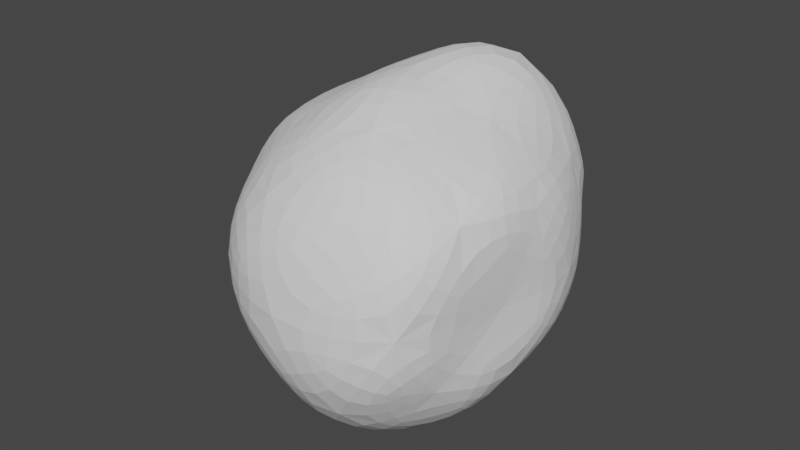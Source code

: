 # Source: asteroid_3.blend  (saved by Blender 3.3.6; exported with 4.5.12 LTS)
import bpy
from mathutils import Matrix  # noqa: F401  (used for matrix-valued properties, if any)

bpy.ops.wm.read_factory_settings(use_empty=True)
scene = bpy.context.scene
scene.name = 'Scene'

# ---- collections
col_collection = bpy.data.collections.new('Collection'); scene.collection.children.link(col_collection)

# ---- world
world_world = bpy.data.worlds.new('World'); scene.world = world_world
world_world.use_nodes = True; world_world.node_tree.nodes.clear()
_N = world_world.node_tree.nodes; _L = world_world.node_tree.links
n0 = _N.new('ShaderNodeOutputWorld'); n0.name = 'World Output'; n0.location = (300, 300)
n1 = _N.new('ShaderNodeBackground'); n1.name = 'Background'; n1.location = (10, 300)
n1.inputs[0].default_value = (0.05088, 0.05088, 0.05088, 1.0)
_L.new(n1.outputs[0], n0.inputs[0])
n0.is_active_output = True
world_world.color = (0.05088, 0.05088, 0.05088)
world_world.use_sun_shadow = False
world_world.sun_shadow_jitter_overblur = 0.0

# ---- meshes
me_icosphere = bpy.data.meshes.new('Icosphere')
me_icosphere.from_pydata([(0.002309, -0.0005278, -0.8593), (0.6178, -0.5865, -0.3163), (-0.2733, -0.7938, -0.4348), (-0.8897, 0.005573, -0.4417), (-0.2766, 0.8499, -0.4469), (0.6016, 0.5424, -0.402), (0.4353, -0.7756, 0.5175), (-0.621, -0.4625, 0.3766), (-0.6646, 0.5484, 0.4268), (0.4769, 0.8827, 0.2697), (0.7924, -0.09026, 0.49), (-0.009808, -0.00442, 0.9503), (-0.1608, -0.4313, -0.9096), (0.3882, -0.2645, -0.8626), (0.2565, -0.8625, -0.5364), (0.7812, -0.1904, -0.4292), (0.325, 0.1903, -0.7352), (-0.5257, 6.732e-05, -0.8506), (-0.7724, -0.3957, -0.2965), (-0.1625, 0.5, -0.8507), (-0.6882, 0.5, -0.5257), (0.3813, 0.7077, -0.4706), (0.705, -0.1677, -0.02109), (0.8247, 0.2486, -0.005098), (-0.03715, -1.017, 0.004509), (0.6334, -0.8595, 0.02476), (-0.8596, -0.2106, 0.1031), (-0.565, -0.7604, 0.03088), (-0.5878, 0.809, 0.0), (-0.9511, 0.309, 1.543e-09), (0.5884, 0.6273, 0.1088), (0.06554, 1.022, 0.008762), (0.7368, -0.5215, 0.4938), (-0.2183, -0.8227, 0.4781), (-0.8263, -0.02082, 0.5089), (-0.1759, 0.9103, 0.4681), (0.6356, 0.462, 0.4921), (0.1425, -0.4697, 0.8283), (0.4433, 0.004428, 0.7573), (-0.3569, -0.2854, 0.7302), (-0.337, 0.5004, 0.7432), (0.2581, 0.613, 1.028)], [], [(0, 13, 12), (1, 13, 15), (0, 12, 17), (0, 17, 19), (0, 19, 16), (1, 15, 22), (2, 14, 24), (3, 18, 26), (4, 20, 28), (5, 21, 30), (1, 22, 25), (2, 24, 27), (3, 26, 29), (4, 28, 31), (5, 30, 23), (6, 32, 37), (7, 33, 39), (8, 34, 40), (9, 35, 41), (10, 36, 38), (38, 41, 11), (38, 36, 41), (36, 9, 41), (41, 40, 11), (41, 35, 40), (35, 8, 40), (40, 39, 11), (40, 34, 39), (34, 7, 39), (39, 37, 11), (39, 33, 37), (33, 6, 37), (37, 38, 11), (37, 32, 38), (32, 10, 38), (23, 36, 10), (23, 30, 36), (30, 9, 36), (31, 35, 9), (31, 28, 35), (28, 8, 35), (29, 34, 8), (29, 26, 34), (26, 7, 34), (27, 33, 7), (27, 24, 33), (24, 6, 33), (25, 32, 6), (25, 22, 32), (22, 10, 32), (30, 31, 9), (30, 21, 31), (21, 4, 31), (28, 29, 8), (28, 20, 29), (20, 3, 29), (26, 27, 7), (26, 18, 27), (18, 2, 27), (24, 25, 6), (24, 14, 25), (14, 1, 25), (22, 23, 10), (22, 15, 23), (15, 5, 23), (16, 21, 5), (16, 19, 21), (19, 4, 21), (19, 20, 4), (19, 17, 20), (17, 3, 20), (17, 18, 3), (17, 12, 18), (12, 2, 18), (15, 16, 5), (15, 13, 16), (13, 0, 16), (12, 14, 2), (12, 13, 14), (13, 1, 14)])
_uv = me_icosphere.uv_layers.new(name='UVMap')
_uv.uv.foreach_set('vector', [0.1818, 0.0, 0.2273, 0.07873, 0.1364, 0.07873, 0.2727, 0.1575, 0.3182, 0.07873, 0.3636, 0.1575, 0.9091, 0.0, 0.9545, 0.07873, 0.8636, 0.07873, 0.7273, 0.0, 0.7727, 0.07873, 0.6818, 0.07873, 0.5455, 0.0, 0.5909, 0.07873, 0.5, 0.07873, 0.2727, 0.1575, 0.3636, 0.1575, 0.3182, 0.2362, 0.09091, 0.1575, 0.1818, 0.1575, 0.1364, 0.2362, 0.8182, 0.1575, 0.9091, 0.1575, 0.8636, 0.2362, 0.6364, 0.1575, 0.7273, 0.1575, 0.6818, 0.2362, 0.4545, 0.1575, 0.5455, 0.1575, 0.5, 0.2362, 0.2727, 0.1575, 0.3182, 0.2362, 0.2273, 0.2362, 0.09091, 0.1575, 0.1364, 0.2362, 0.04546, 0.2362, 0.8182, 0.1575, 0.8636, 0.2362, 0.7727, 0.2362, 0.6364, 0.1575, 0.6818, 0.2362, 0.5909, 0.2362, 0.4545, 0.1575, 0.5, 0.2362, 0.4091, 0.2362, 0.1818, 0.3149, 0.2727, 0.3149, 0.2273, 0.3937, 0.0, 0.3149, 0.09091, 0.3149, 0.04546, 0.3937, 0.7273, 0.3149, 0.8182, 0.3149, 0.7727, 0.3937, 0.5455, 0.3149, 0.6364, 0.3149, 0.5909, 0.3937, 0.3636, 0.3149, 0.4545, 0.3149, 0.4091, 0.3937, 0.4091, 0.3937, 0.5, 0.3937, 0.4545, 0.4724, 0.4091, 0.3937, 0.4545, 0.3149, 0.5, 0.3937, 0.4545, 0.3149, 0.5455, 0.3149, 0.5, 0.3937, 0.5909, 0.3937, 0.6818, 0.3937, 0.6364, 0.4724, 0.5909, 0.3937, 0.6364, 0.3149, 0.6818, 0.3937, 0.6364, 0.3149, 0.7273, 0.3149, 0.6818, 0.3937, 0.7727, 0.3937, 0.8636, 0.3937, 0.8182, 0.4724, 0.7727, 0.3937, 0.8182, 0.3149, 0.8636, 0.3937, 0.8182, 0.3149, 0.9091, 0.3149, 0.8636, 0.3937, 0.04546, 0.3937, 0.1364, 0.3937, 0.09091, 0.4724, 0.04546, 0.3937, 0.09091, 0.3149, 0.1364, 0.3937, 0.09091, 0.3149, 0.1818, 0.3149, 0.1364, 0.3937, 0.2273, 0.3937, 0.3182, 0.3937, 0.2727, 0.4724, 0.2273, 0.3937, 0.2727, 0.3149, 0.3182, 0.3937, 0.2727, 0.3149, 0.3636, 0.3149, 0.3182, 0.3937, 0.4091, 0.2362, 0.4545, 0.3149, 0.3636, 0.3149, 0.4091, 0.2362, 0.5, 0.2362, 0.4545, 0.3149, 0.5, 0.2362, 0.5455, 0.3149, 0.4545, 0.3149, 0.5909, 0.2362, 0.6364, 0.3149, 0.5455, 0.3149, 0.5909, 0.2362, 0.6818, 0.2362, 0.6364, 0.3149, 0.6818, 0.2362, 0.7273, 0.3149, 0.6364, 0.3149, 0.7727, 0.2362, 0.8182, 0.3149, 0.7273, 0.3149, 0.7727, 0.2362, 0.8636, 0.2362, 0.8182, 0.3149, 0.8636, 0.2362, 0.9091, 0.3149, 0.8182, 0.3149, 0.04546, 0.2362, 0.09091, 0.3149, 0.0, 0.3149, 0.04546, 0.2362, 0.1364, 0.2362, 0.09091, 0.3149, 0.1364, 0.2362, 0.1818, 0.3149, 0.09091, 0.3149, 0.2273, 0.2362, 0.2727, 0.3149, 0.1818, 0.3149, 0.2273, 0.2362, 0.3182, 0.2362, 0.2727, 0.3149, 0.3182, 0.2362, 0.3636, 0.3149, 0.2727, 0.3149, 0.5, 0.2362, 0.5909, 0.2362, 0.5455, 0.3149, 0.5, 0.2362, 0.5455, 0.1575, 0.5909, 0.2362, 0.5455, 0.1575, 0.6364, 0.1575, 0.5909, 0.2362, 0.6818, 0.2362, 0.7727, 0.2362, 0.7273, 0.3149, 0.6818, 0.2362, 0.7273, 0.1575, 0.7727, 0.2362, 0.7273, 0.1575, 0.8182, 0.1575, 0.7727, 0.2362, 0.8636, 0.2362, 0.9545, 0.2362, 0.9091, 0.3149, 0.8636, 0.2362, 0.9091, 0.1575, 0.9545, 0.2362, 0.9091, 0.1575, 1.0, 0.1575, 0.9545, 0.2362, 0.1364, 0.2362, 0.2273, 0.2362, 0.1818, 0.3149, 0.1364, 0.2362, 0.1818, 0.1575, 0.2273, 0.2362, 0.1818, 0.1575, 0.2727, 0.1575, 0.2273, 0.2362, 0.3182, 0.2362, 0.4091, 0.2362, 0.3636, 0.3149, 0.3182, 0.2362, 0.3636, 0.1575, 0.4091, 0.2362, 0.3636, 0.1575, 0.4545, 0.1575, 0.4091, 0.2362, 0.5, 0.07873, 0.5455, 0.1575, 0.4545, 0.1575, 0.5, 0.07873, 0.5909, 0.07873, 0.5455, 0.1575, 0.5909, 0.07873, 0.6364, 0.1575, 0.5455, 0.1575, 0.6818, 0.07873, 0.7273, 0.1575, 0.6364, 0.1575, 0.6818, 0.07873, 0.7727, 0.07873, 0.7273, 0.1575, 0.7727, 0.07873, 0.8182, 0.1575, 0.7273, 0.1575, 0.8636, 0.07873, 0.9091, 0.1575, 0.8182, 0.1575, 0.8636, 0.07873, 0.9545, 0.07873, 0.9091, 0.1575, 0.9545, 0.07873, 1.0, 0.1575, 0.9091, 0.1575, 0.3636, 0.1575, 0.4091, 0.07873, 0.4545, 0.1575, 0.3636, 0.1575, 0.3182, 0.07873, 0.4091, 0.07873, 0.3182, 0.07873, 0.3636, 0.0, 0.4091, 0.07873, 0.1364, 0.07873, 0.1818, 0.1575, 0.09091, 0.1575, 0.1364, 0.07873, 0.2273, 0.07873, 0.1818, 0.1575, 0.2273, 0.07873, 0.2727, 0.1575, 0.1818, 0.1575])
me_icosphere.update()

# ---- objects
ob_asteroid = bpy.data.objects.new('asteroid', me_icosphere)

# ---- transforms, parenting, visibility, modifiers, constraints
ob_asteroid.location = (0.0, 0.0, 0.0)
_m = ob_asteroid.modifiers.new('Subdivision', 'SUBSURF')
_m.levels = 0

# ---- collection membership
col_collection.objects.link(ob_asteroid)

# ---- scene / render settings (as saved in the file)
scene.frame_start = 1; scene.frame_end = 250; scene.frame_set(1)
scene.render.engine = 'BLENDER_EEVEE_NEXT'
scene.cycles.sampling_pattern = 'TABULATED_SOBOL'
scene.cycles.use_light_tree = False
scene.view_settings.view_transform = 'Filmic'
bpy.context.view_layer.update()

# ---- added for rendering (the .blend has no active camera and no usable light): camera, sun
cam_auto = bpy.data.cameras.new('AutoCamera')
cam_auto.lens = 50.0
cam_auto.sensor_width = 36.0
cam_auto.clip_end = 1000.0
ob_auto_camera = bpy.data.objects.new('AutoCamera', cam_auto)
scene.collection.objects.link(ob_auto_camera)
ob_auto_camera.location = (3.01434, -3.69077, 2.52124)
ob_auto_camera.rotation_euler = (1.09748, -7.21219e-08, 0.694738)
scene.camera = ob_auto_camera
light_auto_sun = bpy.data.lights.new('AutoSun', 'SUN')
light_auto_sun.energy = 3.0
light_auto_sun.angle = 0.0523599
ob_auto_sun = bpy.data.objects.new('AutoSun', light_auto_sun)
scene.collection.objects.link(ob_auto_sun)
ob_auto_sun.rotation_euler = (0.872665, 0.174533, 0.523599)
bpy.context.view_layer.update()
